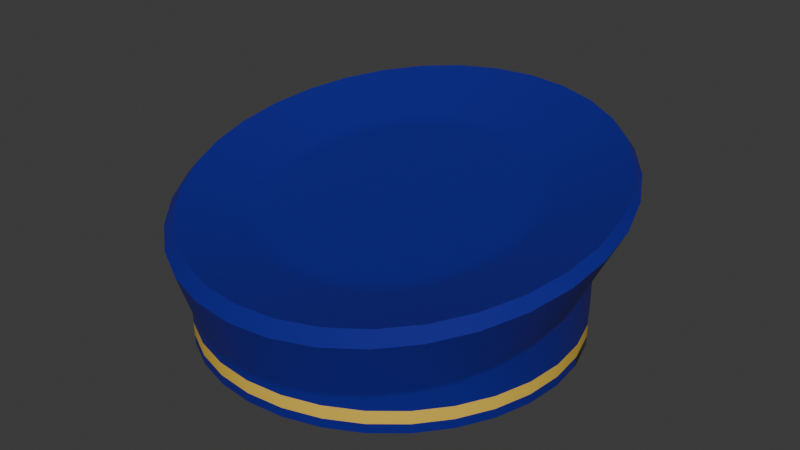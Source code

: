 # Source: police_hat.blend  (saved by Blender 4.5.91; exported with 4.5.12 LTS)
import bpy
from mathutils import Matrix  # noqa: F401  (used for matrix-valued properties, if any)

bpy.ops.wm.read_factory_settings(use_empty=True)
scene = bpy.context.scene
scene.name = 'Scene'

# ---- collections
col_collection = bpy.data.collections.new('Collection'); scene.collection.children.link(col_collection)

# ---- materials (node trees are filled in below, after node groups)
mat_material = bpy.data.materials.new('Material')
mat_material.alpha_threshold = 0.0
mat_material.roughness = 0.5
mat_material.line_color = (0.0, 0.0, 0.0, 1.0)
mat_material_001 = bpy.data.materials.new('Material.001')
mat_leather = bpy.data.materials.new('leather')

# ---- node groups
ng_smooth_by_angle = bpy.data.node_groups.new('Smooth by Angle', 'GeometryNodeTree')
_s = ng_smooth_by_angle.interface.new_socket(name='Mesh', in_out='OUTPUT', socket_type='NodeSocketGeometry')
_s = ng_smooth_by_angle.interface.new_socket(name='Mesh', in_out='INPUT', socket_type='NodeSocketGeometry')
_s = ng_smooth_by_angle.interface.new_socket(name='Angle', in_out='INPUT', socket_type='NodeSocketFloat')
_s.subtype = 'ANGLE'
_s.default_value = 0.5236
_s.min_value = 0.0
_s.max_value = 3.142
_s.description = 'Maximum face angle for smooth edges'
_s = ng_smooth_by_angle.interface.new_socket(name='Ignore Sharpness', in_out='INPUT', socket_type='NodeSocketBool')
_s.force_non_field = True
ng_smooth_by_angle.description = 'Set the sharpness of mesh edges based on the angle between the neighboring faces'
ng_smooth_by_angle.is_modifier = True
_N = ng_smooth_by_angle.nodes; _L = ng_smooth_by_angle.links
n0 = _N.new('GeometryNodeSetShadeSmooth'); n0.name = 'Set Shade Smooth'; n0.location = (120, -80)
n0.domain = 'EDGE'
n1 = _N.new('GeometryNodeSetShadeSmooth'); n1.name = 'Set Shade Smooth.001'; n1.location = (300, -80)
n2 = _N.new('NodeGroupOutput'); n2.name = 'Group Output'; n2.location = (480, -80)
n3 = _N.new('GeometryNodeInputMeshEdgeAngle'); n3.name = 'Edge Angle'; n3.location = (-440, -240)
n4 = _N.new('NodeGroupInput'); n4.name = 'Group Input'; n4.location = (-80, -80)
n5 = _N.new('GeometryNodeInputEdgeSmooth'); n5.name = 'Is Edge Smooth'; n5.location = (-260, -120)
n6 = _N.new('GeometryNodeInputShadeSmooth'); n6.name = 'Is Shade Smooth'; n6.location = (-440, -397)
n7 = _N.new('FunctionNodeCompare'); n7.name = 'Compare'; n7.location = (-260, -260)
n7.operation = 'LESS_EQUAL'
n7.inputs[6].default_value = (0.0, 0.0, 0.0, 0.0)
n7.inputs[7].default_value = (0.0, 0.0, 0.0, 0.0)
n8 = _N.new('FunctionNodeBooleanMath'); n8.name = 'Boolean Math.001'; n8.location = (-80, -260)
n9 = _N.new('NodeGroupInput'); n9.name = 'Group Input.001'; n9.location = (-440, -329)
n10 = _N.new('NodeGroupInput'); n10.name = 'Group Input.002'; n10.location = (-259, -189)
n11 = _N.new('FunctionNodeBooleanMath'); n11.name = 'Boolean Math'; n11.location = (-80, -149)
n11.operation = 'OR'
n12 = _N.new('FunctionNodeBooleanMath'); n12.name = 'Boolean Math.002'; n12.location = (-260, -380)
n12.operation = 'OR'
n13 = _N.new('NodeGroupInput'); n13.name = 'Group Input.003'; n13.location = (-440, -460)
_L.new(n3.outputs[0], n7.inputs[0])
_L.new(n1.outputs[0], n2.inputs[0])
_L.new(n9.outputs[1], n7.inputs[1])
_L.new(n7.outputs[0], n8.inputs[0])
_L.new(n4.outputs[0], n0.inputs[0])
_L.new(n0.outputs[0], n1.inputs[0])
_L.new(n8.outputs[0], n0.inputs[2])
_L.new(n10.outputs[2], n11.inputs[1])
_L.new(n5.outputs[0], n11.inputs[0])
_L.new(n11.outputs[0], n0.inputs[1])
_L.new(n13.outputs[2], n12.inputs[1])
_L.new(n6.outputs[0], n12.inputs[0])
_L.new(n12.outputs[0], n8.inputs[1])
n2.is_active_output = True

# ---- material node trees
mat_material.use_nodes = True; mat_material.node_tree.nodes.clear()
_N = mat_material.node_tree.nodes; _L = mat_material.node_tree.links
n0 = _N.new('ShaderNodeOutputMaterial'); n0.name = 'Material Output'; n0.location = (200, 100)
n1 = _N.new('ShaderNodeBsdfPrincipled'); n1.name = 'Principled BSDF'; n1.location = (-200, 100)
n1.inputs[0].default_value = (0.8001, 0.535, 0.06942, 1.0)
n1.inputs[3].default_value = 1.45
_L.new(n1.outputs[0], n0.inputs[0])
n0.is_active_output = True
mat_material_001.use_nodes = True; mat_material_001.node_tree.nodes.clear()
_N = mat_material_001.node_tree.nodes; _L = mat_material_001.node_tree.links
n0 = _N.new('ShaderNodeBsdfPrincipled'); n0.name = 'Principled BSDF'; n0.location = (-200, 100)
n0.inputs[0].default_value = (0.001438, 0.0, 0.2258, 1.0)
n0.inputs[2].default_value = 0.8586
n1 = _N.new('ShaderNodeOutputMaterial'); n1.name = 'Material Output'; n1.location = (200, 100)
_L.new(n0.outputs[0], n1.inputs[0])
n1.is_active_output = True
mat_leather.use_nodes = True; mat_leather.node_tree.nodes.clear()
_N = mat_leather.node_tree.nodes; _L = mat_leather.node_tree.links
n0 = _N.new('ShaderNodeBsdfPrincipled'); n0.name = 'Principled BSDF'; n0.location = (-200, 100)
n0.inputs[0].default_value = (0.0, 0.0, 0.0, 1.0)
n0.inputs[2].default_value = 0.1138
n1 = _N.new('ShaderNodeOutputMaterial'); n1.name = 'Material Output'; n1.location = (200, 100)
_L.new(n0.outputs[0], n1.inputs[0])
n1.is_active_output = True

# ---- world
world_world = bpy.data.worlds.new('World'); scene.world = world_world
world_world.use_nodes = True; world_world.node_tree.nodes.clear()
_N = world_world.node_tree.nodes; _L = world_world.node_tree.links
n0 = _N.new('ShaderNodeOutputWorld'); n0.name = 'World Output'; n0.location = (200, 100)
n1 = _N.new('ShaderNodeBackground'); n1.name = 'Background'; n1.location = (-200, 100)
n1.inputs[0].default_value = (0.05088, 0.05088, 0.05088, 1.0)
_L.new(n1.outputs[0], n0.inputs[0])
n0.is_active_output = True
world_world.color = (0.05088, 0.05088, 0.05088)
world_world.sun_shadow_jitter_overblur = 0.0

# ---- meshes
me_cylinder = bpy.data.meshes.new('Cylinder')
me_cylinder.from_pydata([(0.0, 1.0, -1.788e-07), (0.1951, 0.9808, -1.788e-07), (0.3827, 0.9239, -1.788e-07), (0.5556, 0.8315, -1.788e-07), (0.7071, 0.7071, -1.788e-07), (0.8315, 0.5556, -1.788e-07), (0.9239, 0.3827, -1.788e-07), (0.9808, 0.1951, -1.788e-07), (1.0, 0.0, -1.788e-07), (0.9808, -0.1951, -1.788e-07), (0.9239, -0.3827, -1.788e-07), (0.8315, -0.5556, -1.788e-07), (0.7071, -0.7071, -1.788e-07), (0.5556, -0.8315, -1.788e-07), (0.3827, -0.9239, -1.788e-07), (0.1951, -0.9808, -1.788e-07), (0.0, -1.0, -1.788e-07), (-0.1951, -0.9808, -1.788e-07), (-0.3827, -0.9239, -1.788e-07), (-0.5556, -0.8315, -1.788e-07), (-0.7071, -0.7071, -1.788e-07), (-0.8315, -0.5556, -1.788e-07), (-0.9239, -0.3827, -1.788e-07), (-0.9808, -0.1951, -1.788e-07), (-1.0, 0.0, -1.788e-07), (-0.9808, 0.1951, -1.788e-07), (-0.9239, 0.3827, -1.788e-07), (-0.8315, 0.5556, -1.788e-07), (-0.7071, 0.7071, -1.788e-07), (-0.5556, 0.8315, -1.788e-07), (-0.3827, 0.9239, -1.788e-07), (-0.1951, 0.9808, -1.788e-07), (0.0003582, 1.002, 0.1203), (0.1956, 0.9823, 0.1203), (0.3834, 0.9249, 0.1203), (0.5564, 0.8321, 0.1203), (0.708, 0.7072, 0.1203), (0.8324, 0.5552, 0.1203), (0.9249, 0.3819, 0.1203), (0.9818, 0.1938, 0.1203), (1.001, -0.001648, 0.1203), (0.9816, -0.1971, 0.1203), (0.9246, -0.3849, 0.1203), (0.832, -0.558, 0.1203), (0.7075, -0.7096, 0.1203), (0.5558, -0.8339, 0.1203), (0.3827, -0.9262, 0.1203), (0.1949, -0.9829, 0.1203), (-0.0003582, -1.002, 0.1203), (-0.1956, -0.9823, 0.1203), (-0.3834, -0.9249, 0.1203), (-0.5564, -0.8321, 0.1203), (-0.708, -0.7072, 0.1203), (-0.8324, -0.5552, 0.1203), (-0.9249, -0.3819, 0.1203), (-0.9818, -0.1938, 0.1203), (-1.001, 0.001648, 0.1203), (-0.9816, 0.1971, 0.1203), (-0.9246, 0.3849, 0.1203), (-0.832, 0.558, 0.1203), (-0.7075, 0.7096, 0.1203), (-0.5558, 0.8339, 0.1203), (-0.3827, 0.9262, 0.1203), (-0.1949, 0.9829, 0.1203), (0.1954, 0.9815, 0.04984), (0.383, 0.9244, 0.04984), (0.556, 0.8318, 0.04984), (0.7076, 0.7072, 0.04984), (0.832, 0.5554, 0.04984), (0.9244, 0.3823, 0.04984), (0.9813, 0.1945, 0.04984), (1.0, -0.000824, 0.04984), (0.9812, -0.1961, 0.04984), (0.9242, -0.3838, 0.04984), (0.8318, -0.5568, 0.04984), (0.7073, -0.7083, 0.04984), (0.5557, -0.8327, 0.04984), (0.3827, -0.925, 0.04984), (0.195, -0.9818, 0.04984), (-0.0001791, -1.001, 0.04984), (-0.1954, -0.9815, 0.04984), (-0.383, -0.9244, 0.04984), (-0.556, -0.8318, 0.04984), (-0.7076, -0.7072, 0.04984), (-0.832, -0.5554, 0.04984), (-0.9244, -0.3823, 0.04984), (-0.9813, -0.1945, 0.04984), (-1.0, 0.000824, 0.04984), (-0.9812, 0.1961, 0.04984), (-0.9242, 0.3838, 0.04984), (-0.8318, 0.5568, 0.04984), (-0.7073, 0.7083, 0.04984), (-0.5557, 0.8327, 0.04984), (-0.3827, 0.925, 0.04984), (-0.195, 0.9818, 0.04984), (0.0001791, 1.001, 0.04984), (-1.856e-05, 0.07879, 0.6379), (-0.1481, 0.8223, 0.7935), (-0.1289, 0.7257, 0.7622), (-0.1421, 0.7922, 0.7813), (-0.1351, 0.7569, 0.7699), (-0.2906, 0.7795, 0.7858), (-0.2528, 0.6883, 0.7555), (-0.2788, 0.7511, 0.774), (-0.265, 0.7177, 0.7629), (-0.422, 0.7097, 0.7731), (-0.367, 0.6275, 0.7443), (-0.4049, 0.6841, 0.7617), (-0.3847, 0.654, 0.7512), (-0.5373, 0.6158, 0.7556), (-0.4671, 0.5456, 0.729), (-0.5154, 0.5939, 0.7449), (-0.4897, 0.5682, 0.7352), (-0.632, 0.5011, 0.7341), (-0.5492, 0.4457, 0.7103), (-0.6061, 0.4838, 0.7242), (-0.5758, 0.4636, 0.7155), (-0.7025, 0.3702, 0.7094), (-0.6102, 0.3319, 0.6887), (-0.6736, 0.3582, 0.7005), (-0.6398, 0.3442, 0.6929), (-0.7461, 0.2279, 0.6824), (-0.6477, 0.2083, 0.6652), (-0.7153, 0.2218, 0.6746), (-0.6793, 0.2146, 0.6683), (-0.7611, 0.07983, 0.6543), (-0.6604, 0.07969, 0.6407), (-0.7295, 0.07979, 0.6475), (-0.6926, 0.07974, 0.6426), (-0.7467, -0.06843, 0.6259), (-0.6477, -0.0489, 0.616), (-0.7156, -0.06229, 0.6204), (-0.6793, -0.05514, 0.6167), (-0.7037, -0.2111, 0.5986), (-0.6101, -0.1726, 0.5922), (-0.6742, -0.199, 0.5941), (-0.64, -0.1849, 0.5918), (-0.6335, -0.3428, 0.5732), (-0.5491, -0.2867, 0.5702), (-0.6069, -0.3251, 0.5698), (-0.576, -0.3045, 0.5687), (-0.5389, -0.4583, 0.5508), (-0.467, -0.3867, 0.5508), (-0.5162, -0.4357, 0.5483), (-0.4899, -0.4095, 0.5483), (-0.4235, -0.5532, 0.5322), (-0.367, -0.4689, 0.5347), (-0.4056, -0.5266, 0.5305), (-0.3849, -0.4957, 0.5314), (-0.2918, -0.6239, 0.5183), (-0.2528, -0.5301, 0.5226), (-0.2794, -0.5942, 0.5172), (-0.2652, -0.5599, 0.5187), (-0.1488, -0.6675, 0.5094), (-0.1289, -0.5679, 0.5149), (-0.1425, -0.6359, 0.5087), (-0.1352, -0.5995, 0.5107), (-0.0001102, -0.6824, 0.506), (-9.797e-05, -0.5808, 0.5119), (-0.0001063, -0.6502, 0.5054), (-0.0001018, -0.613, 0.5076), (0.1486, -0.6679, 0.5082), (0.1288, -0.5683, 0.5138), (0.1423, -0.6363, 0.5075), (0.135, -0.5999, 0.5095), (0.2916, -0.6247, 0.5158), (0.2527, -0.5308, 0.5204), (0.2793, -0.595, 0.5148), (0.265, -0.5606, 0.5165), (0.4233, -0.5544, 0.5287), (0.3669, -0.4699, 0.5316), (0.4055, -0.5277, 0.5271), (0.3848, -0.4968, 0.5282), (0.5388, -0.4598, 0.5463), (0.467, -0.388, 0.5468), (0.5161, -0.4371, 0.544), (0.4898, -0.4108, 0.5442), (0.6334, -0.3445, 0.5679), (0.5491, -0.2881, 0.5656), (0.6068, -0.3267, 0.5647), (0.5759, -0.3061, 0.5638), (0.7036, -0.213, 0.5926), (0.6101, -0.1742, 0.5871), (0.6742, -0.2007, 0.5884), (0.6399, -0.1866, 0.5864), (0.7467, -0.07035, 0.6197), (0.6477, -0.05056, 0.6106), (0.7156, -0.06412, 0.6144), (0.6793, -0.05688, 0.611), (0.7611, 0.07789, 0.6479), (0.6604, 0.07801, 0.6351), (0.7295, 0.07793, 0.6414), (0.6926, 0.07797, 0.6368), (0.7462, 0.226, 0.6762), (0.6477, 0.2066, 0.6598), (0.7153, 0.22, 0.6686), (0.6793, 0.2128, 0.6626), (0.7026, 0.3684, 0.7035), (0.6102, 0.3303, 0.6836), (0.6737, 0.3565, 0.6948), (0.6398, 0.3425, 0.6876), (0.6321, 0.4996, 0.7288), (0.5492, 0.4443, 0.7056), (0.6062, 0.4823, 0.7191), (0.5758, 0.4621, 0.7107), (0.5374, 0.6145, 0.7511), (0.4671, 0.5444, 0.7251), (0.5155, 0.5926, 0.7406), (0.4897, 0.5669, 0.7311), (0.4221, 0.7087, 0.7695), (0.367, 0.6265, 0.7412), (0.4049, 0.6831, 0.7583), (0.3848, 0.653, 0.7479), (0.2907, 0.7788, 0.7834), (0.2528, 0.6876, 0.7534), (0.2789, 0.7504, 0.7717), (0.265, 0.717, 0.7607), (0.1482, 0.822, 0.7922), (0.1289, 0.7253, 0.7611), (0.1422, 0.7919, 0.7801), (0.1351, 0.7565, 0.7687), (2.901e-05, 0.7382, 0.7641), (3.612e-05, 0.8367, 0.7956), (3.131e-05, 0.77, 0.7718), (3.391e-05, 0.806, 0.7834), (6.437e-05, 1.0, 0.5318), (5.401e-05, 1.008, 0.5605), (5.903e-05, 1.001, 0.5412), (5.524e-05, 1.004, 0.5517), (0.1967, 0.9887, 0.556), (0.1956, 0.9807, 0.5273), (0.1961, 0.9847, 0.5472), (0.1957, 0.9817, 0.5367), (0.3858, 0.9313, 0.5444), (0.3836, 0.9235, 0.5156), (0.3847, 0.9274, 0.5355), (0.3839, 0.9246, 0.525), (0.5601, 0.8382, 0.526), (0.5568, 0.8309, 0.4972), (0.5584, 0.8345, 0.5171), (0.5572, 0.8319, 0.5066), (0.7129, 0.713, 0.5016), (0.7086, 0.7063, 0.4727), (0.7108, 0.7096, 0.4927), (0.7092, 0.7072, 0.4821), (0.8383, 0.5605, 0.4721), (0.8333, 0.5546, 0.4432), (0.8358, 0.5575, 0.4632), (0.8339, 0.5554, 0.4526), (0.9316, 0.3865, 0.4387), (0.9258, 0.3816, 0.4097), (0.9287, 0.384, 0.4297), (0.9266, 0.3822, 0.4191), (0.9891, 0.1977, 0.4026), (0.9828, 0.1939, 0.3735), (0.986, 0.1958, 0.3936), (0.9837, 0.1944, 0.383), (1.009, 0.001411, 0.3653), (1.002, -0.001302, 0.3361), (1.005, 6.383e-05, 0.3563), (1.003, -0.0009293, 0.3456), (0.9893, -0.1949, 0.3281), (0.9827, -0.1964, 0.2989), (0.986, -0.1957, 0.3191), (0.9836, -0.1962, 0.3084), (0.9319, -0.3837, 0.2925), (0.9257, -0.384, 0.2633), (0.9288, -0.3839, 0.2834), (0.9265, -0.384, 0.2727), (0.8388, -0.5577, 0.2598), (0.833, -0.5569, 0.2306), (0.8359, -0.5573, 0.2508), (0.8338, -0.557, 0.2401), (0.7133, -0.7102, 0.2314), (0.7083, -0.7085, 0.2022), (0.7109, -0.7093, 0.2223), (0.709, -0.7086, 0.2117), (0.5604, -0.8354, 0.2082), (0.5564, -0.8328, 0.1791), (0.5585, -0.834, 0.1992), (0.557, -0.8331, 0.1885), (0.386, -0.9284, 0.1913), (0.3831, -0.9252, 0.1622), (0.3846, -0.9267, 0.1823), (0.3836, -0.9255, 0.1716), (0.1967, -0.9855, 0.1812), (0.1952, -0.982, 0.1521), (0.196, -0.9836, 0.1722), (0.1954, -0.9823, 0.1616), (-0.0001399, -1.005, 0.1783), (-0.000214, -1.001, 0.1493), (-0.0001495, -1.003, 0.1693), (-0.0001766, -1.001, 0.1587), (-0.1969, -0.985, 0.1828), (-0.1956, -0.9814, 0.1538), (-0.1963, -0.9831, 0.1738), (-0.1958, -0.9818, 0.1632), (-0.3862, -0.9273, 0.1945), (-0.3835, -0.9241, 0.1654), (-0.3849, -0.9256, 0.1855), (-0.3839, -0.9244, 0.1748), (-0.5606, -0.8339, 0.2129), (-0.5567, -0.8312, 0.1838), (-0.5587, -0.8325, 0.2039), (-0.5572, -0.8315, 0.1932), (-0.7134, -0.7084, 0.2373), (-0.7085, -0.7065, 0.2082), (-0.711, -0.7074, 0.2283), (-0.7092, -0.7067, 0.2176), (-0.8389, -0.5555, 0.2668), (-0.8331, -0.5547, 0.2376), (-0.836, -0.5551, 0.2578), (-0.8339, -0.5548, 0.2471), (-0.932, -0.3813, 0.3003), (-0.9257, -0.3816, 0.2711), (-0.9289, -0.3814, 0.2912), (-0.9266, -0.3816, 0.2805), (-0.9893, -0.1924, 0.3364), (-0.9828, -0.1939, 0.3072), (-0.9861, -0.1931, 0.3273), (-0.9837, -0.1937, 0.3166), (-1.009, 0.003976, 0.3737), (-1.002, 0.0013, 0.3446), (-1.005, 0.002629, 0.3647), (-1.003, 0.00165, 0.354), (-0.989, 0.2002, 0.4109), (-0.9828, 0.1964, 0.3818), (-0.9859, 0.1983, 0.4019), (-0.9837, 0.1969, 0.3913), (-0.9315, 0.3888, 0.4465), (-0.9258, 0.384, 0.4175), (-0.9287, 0.3864, 0.4375), (-0.9266, 0.3846, 0.4269), (-0.8383, 0.5626, 0.4791), (-0.8332, 0.5567, 0.4502), (-0.8357, 0.5596, 0.4702), (-0.8339, 0.5575, 0.4596), (-0.7128, 0.7148, 0.5076), (-0.7085, 0.7081, 0.4787), (-0.7107, 0.7114, 0.4987), (-0.7091, 0.709, 0.4881), (-0.56, 0.8396, 0.5307), (-0.5567, 0.8323, 0.5018), (-0.5584, 0.8359, 0.5218), (-0.5571, 0.8333, 0.5112), (-0.3857, 0.9322, 0.5476), (-0.3834, 0.9245, 0.5188), (-0.3846, 0.9284, 0.5387), (-0.3837, 0.9255, 0.5282), (-0.1966, 0.9892, 0.5577), (-0.1954, 0.9812, 0.5289), (-0.196, 0.9852, 0.5488), (-0.1956, 0.9822, 0.5383), (-0.2264, 1.203, 0.919), (-0.2182, 1.174, 0.9565), (-0.4441, 1.137, 0.9069), (-0.4279, 1.111, 0.9451), (-0.6446, 1.03, 0.8865), (-0.6212, 1.008, 0.9261), (-0.8202, 0.8857, 0.8587), (-0.7904, 0.8687, 0.9001), (-0.964, 0.7099, 0.8246), (-0.9291, 0.6996, 0.8682), (-1.071, 0.5095, 0.7854), (-1.032, 0.5068, 0.8316), (-1.136, 0.2923, 0.7428), (-1.095, 0.2977, 0.7917), (-1.157, 0.06655, 0.6983), (-1.116, 0.08032, 0.7501), (-1.135, -0.159, 0.6537), (-1.094, -0.1369, 0.7084), (-1.068, -0.3757, 0.6107), (-1.03, -0.3457, 0.6681), (-0.9609, -0.5753, 0.571), (-0.9269, -0.5381, 0.6308), (-0.8168, -0.7502, 0.5361), (-0.788, -0.7067, 0.598), (-0.6416, -0.8937, 0.5072), (-0.619, -0.8451, 0.5708), (-0.4419, -1.0, 0.4855), (-0.4264, -0.9481, 0.5504), (-0.2253, -1.066, 0.4718), (-0.2174, -1.012, 0.5374), (-0.0001573, -1.089, 0.4665), (-0.0001525, -1.033, 0.5324), (0.225, -1.067, 0.4699), (0.2171, -1.012, 0.5356), (0.4416, -1.002, 0.4818), (0.4261, -0.9493, 0.5468), (0.6414, -0.8954, 0.5018), (0.6188, -0.8468, 0.5656), (0.8167, -0.7523, 0.5291), (0.7879, -0.7088, 0.5913), (0.9607, -0.5778, 0.5628), (0.9267, -0.5405, 0.623), (1.068, -0.3785, 0.6016), (1.03, -0.3483, 0.6594), (1.135, -0.1619, 0.644), (1.094, -0.1397, 0.6991), (1.157, 0.06357, 0.6884), (1.116, 0.07747, 0.7407), (1.136, 0.2894, 0.7331), (1.095, 0.2949, 0.7825), (1.071, 0.5068, 0.7763), (1.032, 0.5041, 0.8229), (0.964, 0.7074, 0.8163), (0.9291, 0.6972, 0.8604), (0.8202, 0.8835, 0.8517), (0.7904, 0.8666, 0.8934), (0.6447, 1.028, 0.881), (0.6212, 1.006, 0.9208), (0.4442, 1.136, 0.9031), (0.428, 1.109, 0.9415), (0.2265, 1.202, 0.9171), (0.2183, 1.173, 0.9546), (6.198e-05, 1.195, 0.9597), (6.503e-05, 1.225, 0.9224)], [], [(94, 63, 32, 95), (93, 62, 63, 94), (92, 61, 62, 93), (91, 60, 61, 92), (90, 59, 60, 91), (89, 58, 59, 90), (88, 57, 58, 89), (87, 56, 57, 88), (86, 55, 56, 87), (85, 54, 55, 86), (84, 53, 54, 85), (83, 52, 53, 84), (82, 51, 52, 83), (81, 50, 51, 82), (80, 49, 50, 81), (79, 48, 49, 80), (78, 47, 48, 79), (77, 46, 47, 78), (76, 45, 46, 77), (75, 44, 45, 76), (74, 43, 44, 75), (73, 42, 43, 74), (72, 41, 42, 73), (71, 40, 41, 72), (70, 39, 40, 71), (69, 38, 39, 70), (68, 37, 38, 69), (67, 36, 37, 68), (66, 35, 36, 67), (65, 34, 35, 66), (64, 33, 34, 65), (95, 32, 33, 64), (0, 95, 64, 1), (1, 64, 65, 2), (2, 65, 66, 3), (3, 66, 67, 4), (4, 67, 68, 5), (5, 68, 69, 6), (6, 69, 70, 7), (7, 70, 71, 8), (8, 71, 72, 9), (9, 72, 73, 10), (10, 73, 74, 11), (11, 74, 75, 12), (12, 75, 76, 13), (13, 76, 77, 14), (14, 77, 78, 15), (15, 78, 79, 16), (16, 79, 80, 17), (17, 80, 81, 18), (18, 81, 82, 19), (19, 82, 83, 20), (20, 83, 84, 21), (21, 84, 85, 22), (22, 85, 86, 23), (23, 86, 87, 24), (24, 87, 88, 25), (25, 88, 89, 26), (26, 89, 90, 27), (27, 90, 91, 28), (28, 91, 92, 29), (29, 92, 93, 30), (30, 93, 94, 31), (31, 94, 95, 0), (222, 97, 99, 224), (224, 99, 100, 223), (223, 100, 98, 221), (97, 101, 103, 99), (99, 103, 104, 100), (100, 104, 102, 98), (101, 105, 107, 103), (103, 107, 108, 104), (104, 108, 106, 102), (105, 109, 111, 107), (107, 111, 112, 108), (108, 112, 110, 106), (109, 113, 115, 111), (111, 115, 116, 112), (112, 116, 114, 110), (113, 117, 119, 115), (115, 119, 120, 116), (116, 120, 118, 114), (117, 121, 123, 119), (119, 123, 124, 120), (120, 124, 122, 118), (121, 125, 127, 123), (123, 127, 128, 124), (124, 128, 126, 122), (125, 129, 131, 127), (127, 131, 132, 128), (128, 132, 130, 126), (129, 133, 135, 131), (131, 135, 136, 132), (132, 136, 134, 130), (133, 137, 139, 135), (135, 139, 140, 136), (136, 140, 138, 134), (137, 141, 143, 139), (139, 143, 144, 140), (140, 144, 142, 138), (141, 145, 147, 143), (143, 147, 148, 144), (144, 148, 146, 142), (145, 149, 151, 147), (147, 151, 152, 148), (148, 152, 150, 146), (149, 153, 155, 151), (151, 155, 156, 152), (152, 156, 154, 150), (153, 157, 159, 155), (155, 159, 160, 156), (156, 160, 158, 154), (157, 161, 163, 159), (159, 163, 164, 160), (160, 164, 162, 158), (161, 165, 167, 163), (163, 167, 168, 164), (164, 168, 166, 162), (165, 169, 171, 167), (167, 171, 172, 168), (168, 172, 170, 166), (169, 173, 175, 171), (171, 175, 176, 172), (172, 176, 174, 170), (173, 177, 179, 175), (175, 179, 180, 176), (176, 180, 178, 174), (177, 181, 183, 179), (179, 183, 184, 180), (180, 184, 182, 178), (181, 185, 187, 183), (183, 187, 188, 184), (184, 188, 186, 182), (185, 189, 191, 187), (187, 191, 192, 188), (188, 192, 190, 186), (189, 193, 195, 191), (191, 195, 196, 192), (192, 196, 194, 190), (193, 197, 199, 195), (195, 199, 200, 196), (196, 200, 198, 194), (197, 201, 203, 199), (199, 203, 204, 200), (200, 204, 202, 198), (201, 205, 207, 203), (203, 207, 208, 204), (204, 208, 206, 202), (205, 209, 211, 207), (207, 211, 212, 208), (208, 212, 210, 206), (209, 213, 215, 211), (211, 215, 216, 212), (212, 216, 214, 210), (213, 217, 219, 215), (215, 219, 220, 216), (216, 220, 218, 214), (217, 222, 224, 219), (219, 224, 223, 220), (220, 223, 221, 218), (221, 98, 96), (98, 102, 96), (102, 106, 96), (106, 110, 96), (110, 114, 96), (114, 118, 96), (118, 122, 96), (122, 126, 96), (126, 130, 96), (130, 134, 96), (134, 138, 96), (138, 142, 96), (142, 146, 96), (146, 150, 96), (150, 154, 96), (154, 158, 96), (158, 162, 96), (162, 166, 96), (166, 170, 96), (170, 174, 96), (174, 178, 96), (178, 182, 96), (182, 186, 96), (186, 190, 96), (190, 194, 96), (194, 198, 96), (198, 202, 96), (202, 206, 96), (206, 210, 96), (210, 214, 96), (214, 218, 96), (218, 221, 96), (230, 225, 227, 232), (232, 227, 228, 231), (231, 228, 226, 229), (234, 230, 232, 236), (236, 232, 231, 235), (235, 231, 229, 233), (238, 234, 236, 240), (240, 236, 235, 239), (239, 235, 233, 237), (242, 238, 240, 244), (244, 240, 239, 243), (243, 239, 237, 241), (246, 242, 244, 248), (248, 244, 243, 247), (247, 243, 241, 245), (250, 246, 248, 252), (252, 248, 247, 251), (251, 247, 245, 249), (254, 250, 252, 256), (256, 252, 251, 255), (255, 251, 249, 253), (258, 254, 256, 260), (260, 256, 255, 259), (259, 255, 253, 257), (262, 258, 260, 264), (264, 260, 259, 263), (263, 259, 257, 261), (266, 262, 264, 268), (268, 264, 263, 267), (267, 263, 261, 265), (270, 266, 268, 272), (272, 268, 267, 271), (271, 267, 265, 269), (274, 270, 272, 276), (276, 272, 271, 275), (275, 271, 269, 273), (278, 274, 276, 280), (280, 276, 275, 279), (279, 275, 273, 277), (282, 278, 280, 284), (284, 280, 279, 283), (283, 279, 277, 281), (286, 282, 284, 288), (288, 284, 283, 287), (287, 283, 281, 285), (290, 286, 288, 292), (292, 288, 287, 291), (291, 287, 285, 289), (294, 290, 292, 296), (296, 292, 291, 295), (295, 291, 289, 293), (298, 294, 296, 300), (300, 296, 295, 299), (299, 295, 293, 297), (302, 298, 300, 304), (304, 300, 299, 303), (303, 299, 297, 301), (306, 302, 304, 308), (308, 304, 303, 307), (307, 303, 301, 305), (310, 306, 308, 312), (312, 308, 307, 311), (311, 307, 305, 309), (314, 310, 312, 316), (316, 312, 311, 315), (315, 311, 309, 313), (318, 314, 316, 320), (320, 316, 315, 319), (319, 315, 313, 317), (322, 318, 320, 324), (324, 320, 319, 323), (323, 319, 317, 321), (326, 322, 324, 328), (328, 324, 323, 327), (327, 323, 321, 325), (330, 326, 328, 332), (332, 328, 327, 331), (331, 327, 325, 329), (334, 330, 332, 336), (336, 332, 331, 335), (335, 331, 329, 333), (338, 334, 336, 340), (340, 336, 335, 339), (339, 335, 333, 337), (342, 338, 340, 344), (344, 340, 339, 343), (343, 339, 337, 341), (346, 342, 344, 348), (348, 344, 343, 347), (347, 343, 341, 345), (350, 346, 348, 352), (352, 348, 347, 351), (351, 347, 345, 349), (225, 350, 352, 227), (227, 352, 351, 228), (228, 351, 349, 226), (63, 350, 225, 32), (32, 225, 230, 33), (33, 230, 234, 34), (34, 234, 238, 35), (35, 238, 242, 36), (36, 242, 246, 37), (37, 246, 250, 38), (38, 250, 254, 39), (39, 254, 258, 40), (40, 258, 262, 41), (41, 262, 266, 42), (42, 266, 270, 43), (43, 270, 274, 44), (44, 274, 278, 45), (45, 278, 282, 46), (46, 282, 286, 47), (47, 286, 290, 48), (48, 290, 294, 49), (49, 294, 298, 50), (50, 298, 302, 51), (51, 302, 306, 52), (52, 306, 310, 53), (53, 310, 314, 54), (54, 314, 318, 55), (55, 318, 322, 56), (56, 322, 326, 57), (57, 326, 330, 58), (58, 330, 334, 59), (59, 334, 338, 60), (60, 338, 342, 61), (61, 342, 346, 62), (62, 346, 350, 63), (416, 353, 354, 415), (353, 355, 356, 354), (355, 357, 358, 356), (357, 359, 360, 358), (359, 361, 362, 360), (361, 363, 364, 362), (363, 365, 366, 364), (365, 367, 368, 366), (367, 369, 370, 368), (369, 371, 372, 370), (371, 373, 374, 372), (373, 375, 376, 374), (375, 377, 378, 376), (377, 379, 380, 378), (379, 381, 382, 380), (381, 383, 384, 382), (383, 385, 386, 384), (385, 387, 388, 386), (387, 389, 390, 388), (389, 391, 392, 390), (391, 393, 394, 392), (393, 395, 396, 394), (395, 397, 398, 396), (397, 399, 400, 398), (399, 401, 402, 400), (401, 403, 404, 402), (403, 405, 406, 404), (405, 407, 408, 406), (407, 409, 410, 408), (409, 411, 412, 410), (411, 413, 414, 412), (413, 416, 415, 414), (226, 349, 353, 416), (354, 356, 101, 97), (415, 354, 97, 222), (349, 345, 355, 353), (356, 358, 105, 101), (345, 341, 357, 355), (358, 360, 109, 105), (341, 337, 359, 357), (360, 362, 113, 109), (337, 333, 361, 359), (362, 364, 117, 113), (333, 329, 363, 361), (364, 366, 121, 117), (329, 325, 365, 363), (366, 368, 125, 121), (325, 321, 367, 365), (368, 370, 129, 125), (321, 317, 369, 367), (370, 372, 133, 129), (317, 313, 371, 369), (372, 374, 137, 133), (313, 309, 373, 371), (374, 376, 141, 137), (309, 305, 375, 373), (376, 378, 145, 141), (305, 301, 377, 375), (378, 380, 149, 145), (301, 297, 379, 377), (380, 382, 153, 149), (297, 293, 381, 379), (382, 384, 157, 153), (293, 289, 383, 381), (384, 386, 161, 157), (289, 285, 385, 383), (386, 388, 165, 161), (285, 281, 387, 385), (388, 390, 169, 165), (281, 277, 389, 387), (390, 392, 173, 169), (277, 273, 391, 389), (392, 394, 177, 173), (273, 269, 393, 391), (394, 396, 181, 177), (269, 265, 395, 393), (396, 398, 185, 181), (265, 261, 397, 395), (398, 400, 189, 185), (261, 257, 399, 397), (400, 402, 193, 189), (257, 253, 401, 399), (402, 404, 197, 193), (253, 249, 403, 401), (404, 406, 201, 197), (249, 245, 405, 403), (406, 408, 205, 201), (245, 241, 407, 405), (408, 410, 209, 205), (241, 237, 409, 407), (410, 412, 213, 209), (237, 233, 411, 409), (412, 414, 217, 213), (233, 229, 413, 411), (414, 415, 222, 217), (229, 226, 416, 413)])
me_cylinder.polygons.foreach_set('use_smooth', [True] * 416)
me_cylinder.polygons.foreach_set('material_index', [0, 0, 0, 0, 0, 0, 0, 0, 0, 0, 0, 0, 0, 0, 0, 0, 0, 0, 0, 0, 0, 0, 0, 0, 0, 0, 0, 0, 0, 0, 0, 0, 2, 2, 2, 2, 2, 2, 2, 1, 1, 1, 1, 1, 1, 1, 1, 1, 1, 1, 1, 1, 1, 1, 1, 1, 1, 2, 2, 2, 2, 2, 2, 2, 1, 1, 1, 1, 1, 1, 1, 1, 1, 1, 1, 1, 1, 1, 1, 1, 1, 1, 1, 1, 1, 1, 1, 1, 1, 1, 1, 1, 1, 1, 1, 1, 1, 1, 1, 1, 1, 1, 1, 1, 1, 1, 1, 1, 1, 1, 1, 1, 1, 1, 1, 1, 1, 1, 1, 1, 1, 1, 1, 1, 1, 1, 1, 1, 1, 1, 1, 1, 1, 1, 1, 1, 1, 1, 1, 1, 1, 1, 1, 1, 1, 1, 1, 1, 1, 1, 1, 1, 1, 1, 1, 1, 1, 1, 1, 1, 1, 1, 1, 1, 1, 1, 1, 1, 1, 1, 1, 1, 1, 1, 1, 1, 1, 1, 1, 1, 1, 1, 1, 1, 1, 1, 1, 1, 1, 1, 1, 1, 1, 1, 1, 1, 1, 1, 1, 1, 1, 1, 1, 1, 1, 1, 1, 1, 1, 1, 1, 1, 1, 1, 1, 1, 1, 1, 1, 1, 1, 1, 1, 1, 1, 1, 1, 1, 1, 1, 1, 1, 1, 1, 1, 1, 1, 1, 1, 1, 1, 1, 1, 1, 1, 1, 1, 1, 1, 1, 1, 1, 1, 1, 1, 1, 1, 1, 1, 1, 1, 1, 1, 1, 1, 1, 1, 1, 1, 1, 1, 1, 1, 1, 1, 1, 1, 1, 1, 1, 1, 1, 1, 1, 1, 1, 1, 1, 1, 1, 1, 1, 1, 1, 1, 1, 1, 1, 1, 1, 1, 1, 1, 1, 1, 1, 1, 1, 1, 1, 1, 1, 1, 1, 1, 1, 1, 1, 1, 1, 1, 1, 1, 1, 1, 1, 1, 1, 1, 1, 1, 1, 1, 1, 1, 1, 1, 1, 1, 1, 1, 1, 1, 1, 1, 1, 1, 1, 1, 1, 1, 1, 1, 1, 1, 1, 1, 1, 1, 1, 1, 1, 1, 1, 1, 1, 1, 1, 1, 1, 1, 1, 1, 1, 1, 1, 1, 1, 1, 1, 1, 1, 1, 1, 1, 1, 1, 1, 1, 1, 1, 1, 1, 1, 1, 1, 1, 1, 1, 1, 1, 1, 1, 1, 1, 1, 1, 1, 1, 1, 1, 1, 1, 1, 1, 1])
_uv = me_cylinder.uv_layers.new(name='UVMap')
_uv.uv.foreach_set('vector', [0.03125, 0.5819, 0.03125, 0.6639, 0.0, 0.6639, 0.0, 0.5819, 0.0625, 0.5819, 0.0625, 0.6639, 0.03125, 0.6639, 0.03125, 0.5819, 0.09375, 0.5819, 0.09375, 0.6639, 0.0625, 0.6639, 0.0625, 0.5819, 0.125, 0.5819, 0.125, 0.6639, 0.09375, 0.6639, 0.09375, 0.5819, 0.1562, 0.5819, 0.1562, 0.6639, 0.125, 0.6639, 0.125, 0.5819, 0.1875, 0.5819, 0.1875, 0.6639, 0.1562, 0.6639, 0.1562, 0.5819, 0.2188, 0.5819, 0.2188, 0.6639, 0.1875, 0.6639, 0.1875, 0.5819, 0.25, 0.5819, 0.25, 0.6639, 0.2188, 0.6639, 0.2188, 0.5819, 0.2812, 0.5819, 0.2812, 0.6639, 0.25, 0.6639, 0.25, 0.5819, 0.3125, 0.5819, 0.3125, 0.6639, 0.2812, 0.6639, 0.2812, 0.5819, 0.3438, 0.5819, 0.3438, 0.6639, 0.3125, 0.6639, 0.3125, 0.5819, 0.375, 0.5819, 0.375, 0.6639, 0.3438, 0.6639, 0.3438, 0.5819, 0.4062, 0.5819, 0.4062, 0.6639, 0.375, 0.6639, 0.375, 0.5819, 0.4375, 0.5819, 0.4375, 0.6639, 0.4062, 0.6639, 0.4062, 0.5819, 0.4688, 0.5819, 0.4688, 0.6639, 0.4375, 0.6639, 0.4375, 0.5819, 0.5, 0.5819, 0.5, 0.6639, 0.4688, 0.6639, 0.4688, 0.5819, 0.5312, 0.5819, 0.5312, 0.6639, 0.5, 0.6639, 0.5, 0.5819, 0.5625, 0.5819, 0.5625, 0.6639, 0.5312, 0.6639, 0.5312, 0.5819, 0.5938, 0.5819, 0.5938, 0.6639, 0.5625, 0.6639, 0.5625, 0.5819, 0.625, 0.5819, 0.625, 0.6639, 0.5938, 0.6639, 0.5938, 0.5819, 0.6562, 0.5819, 0.6562, 0.6639, 0.625, 0.6639, 0.625, 0.5819, 0.6875, 0.5819, 0.6875, 0.6639, 0.6562, 0.6639, 0.6562, 0.5819, 0.7188, 0.5819, 0.7188, 0.6639, 0.6875, 0.6639, 0.6875, 0.5819, 0.75, 0.5819, 0.75, 0.6639, 0.7188, 0.6639, 0.7188, 0.5819, 0.7812, 0.5819, 0.7812, 0.6639, 0.75, 0.6639, 0.75, 0.5819, 0.8125, 0.5819, 0.8125, 0.6639, 0.7812, 0.6639, 0.7812, 0.5819, 0.8438, 0.5819, 0.8438, 0.6639, 0.8125, 0.6639, 0.8125, 0.5819, 0.875, 0.5819, 0.875, 0.6639, 0.8438, 0.6639, 0.8438, 0.5819, 0.9062, 0.5819, 0.9062, 0.6639, 0.875, 0.6639, 0.875, 0.5819, 0.9375, 0.5819, 0.9375, 0.6639, 0.9062, 0.6639, 0.9062, 0.5819, 0.9688, 0.5819, 0.9688, 0.6639, 0.9375, 0.6639, 0.9375, 0.5819, 1.0, 0.5819, 1.0, 0.6639, 0.9688, 0.6639, 0.9688, 0.5819, 1.0, 0.5, 1.0, 0.5819, 0.9688, 0.5819, 0.9688, 0.5, 0.9688, 0.5, 0.9688, 0.5819, 0.9375, 0.5819, 0.9375, 0.5, 0.9375, 0.5, 0.9375, 0.5819, 0.9062, 0.5819, 0.9062, 0.5, 0.9062, 0.5, 0.9062, 0.5819, 0.875, 0.5819, 0.875, 0.5, 0.875, 0.5, 0.875, 0.5819, 0.8438, 0.5819, 0.8438, 0.5, 0.8438, 0.5, 0.8438, 0.5819, 0.8125, 0.5819, 0.8125, 0.5, 0.8125, 0.5, 0.8125, 0.5819, 0.7812, 0.5819, 0.7812, 0.5, 0.7812, 0.5, 0.7812, 0.5819, 0.75, 0.5819, 0.75, 0.5, 0.75, 0.5, 0.75, 0.5819, 0.7188, 0.5819, 0.7188, 0.5, 0.7188, 0.5, 0.7188, 0.5819, 0.6875, 0.5819, 0.6875, 0.5, 0.6875, 0.5, 0.6875, 0.5819, 0.6562, 0.5819, 0.6562, 0.5, 0.6562, 0.5, 0.6562, 0.5819, 0.625, 0.5819, 0.625, 0.5, 0.625, 0.5, 0.625, 0.5819, 0.5938, 0.5819, 0.5938, 0.5, 0.5938, 0.5, 0.5938, 0.5819, 0.5625, 0.5819, 0.5625, 0.5, 0.5625, 0.5, 0.5625, 0.5819, 0.5312, 0.5819, 0.5312, 0.5, 0.5312, 0.5, 0.5312, 0.5819, 0.5, 0.5819, 0.5, 0.5, 0.5, 0.5, 0.5, 0.5819, 0.4688, 0.5819, 0.4688, 0.5, 0.4688, 0.5, 0.4688, 0.5819, 0.4375, 0.5819, 0.4375, 0.5, 0.4375, 0.5, 0.4375, 0.5819, 0.4062, 0.5819, 0.4062, 0.5, 0.4062, 0.5, 0.4062, 0.5819, 0.375, 0.5819, 0.375, 0.5, 0.375, 0.5, 0.375, 0.5819, 0.3438, 0.5819, 0.3438, 0.5, 0.3438, 0.5, 0.3438, 0.5819, 0.3125, 0.5819, 0.3125, 0.5, 0.3125, 0.5, 0.3125, 0.5819, 0.2812, 0.5819, 0.2812, 0.5, 0.2812, 0.5, 0.2812, 0.5819, 0.25, 0.5819, 0.25, 0.5, 0.25, 0.5, 0.25, 0.5819, 0.2188, 0.5819, 0.2188, 0.5, 0.2188, 0.5, 0.2188, 0.5819, 0.1875, 0.5819, 0.1875, 0.5, 0.1875, 0.5, 0.1875, 0.5819, 0.1562, 0.5819, 0.1562, 0.5, 0.1562, 0.5, 0.1562, 0.5819, 0.125, 0.5819, 0.125, 0.5, 0.125, 0.5, 0.125, 0.5819, 0.09375, 0.5819, 0.09375, 0.5, 0.09375, 0.5, 0.09375, 0.5819, 0.0625, 0.5819, 0.0625, 0.5, 0.0625, 0.5, 0.0625, 0.5819, 0.03125, 0.5819, 0.03125, 0.5, 0.03125, 0.5, 0.03125, 0.5819, 0.0, 0.5819, 0.0, 0.5, 0.0, 0.8204, 0.03125, 0.8204, 0.03124, 0.8204, 9.158e-06, 0.8204, 9.158e-06, 0.8204, 0.03124, 0.8204, 0.03083, 0.8204, 1.463e-06, 0.8204, 1.463e-06, 0.8204, 0.03083, 0.8204, 0.03013, 0.8204, 0.0, 0.8204, 0.03125, 0.8204, 0.0625, 0.8202, 0.06248, 0.8202, 0.03124, 0.8204, 0.03124, 0.8204, 0.06248, 0.8202, 0.06206, 0.8202, 0.03083, 0.8204, 0.03083, 0.8204, 0.06206, 0.8202, 0.06138, 0.8202, 0.03013, 0.8204, 0.0625, 0.8202, 0.09375, 0.8199, 0.09372, 0.8199, 0.06248, 0.8202, 0.06248, 0.8202, 0.09372, 0.8199, 0.0933, 0.8199, 0.06206, 0.8202, 0.06206, 0.8202, 0.0933, 0.8199, 0.09263, 0.8199, 0.06138, 0.8202, 0.09375, 0.8199, 0.125, 0.8194, 0.125, 0.8194, 0.09372, 0.8199, 0.09372, 0.8199, 0.125, 0.8194, 0.1245, 0.8194, 0.0933, 0.8199, 0.0933, 0.8199, 0.1245, 0.8194, 0.1239, 0.8194, 0.09263, 0.8199, 0.125, 0.8194, 0.1562, 0.8187, 0.1562, 0.8187, 0.125, 0.8194, 0.125, 0.8194, 0.1562, 0.8187, 0.1558, 0.8188, 0.1245, 0.8194, 0.1245, 0.8194, 0.1558, 0.8188, 0.1551, 0.8188, 0.1239, 0.8194, 0.1562, 0.8187, 0.1875, 0.8178, 0.1874, 0.8178, 0.1562, 0.8187, 0.1562, 0.8187, 0.1874, 0.8178, 0.187, 0.8179, 0.1558, 0.8188, 0.1558, 0.8188, 0.187, 0.8179, 0.1864, 0.8179, 0.1551, 0.8188, 0.1875, 0.8178, 0.2188, 0.8166, 0.2187, 0.8166, 0.1874, 0.8178, 0.1874, 0.8178, 0.2187, 0.8166, 0.2183, 0.8167, 0.187, 0.8179, 0.187, 0.8179, 0.2183, 0.8167, 0.2176, 0.8167, 0.1864, 0.8179, 0.2188, 0.8166, 0.25, 0.815, 0.2499, 0.815, 0.2187, 0.8166, 0.2187, 0.8166, 0.2499, 0.815, 0.2495, 0.8151, 0.2183, 0.8167, 0.2183, 0.8167, 0.2495, 0.8151, 0.2489, 0.8151, 0.2176, 0.8167, 0.25, 0.815, 0.2812, 0.8129, 0.2812, 0.8129, 0.2499, 0.815, 0.2499, 0.815, 0.2812, 0.8129, 0.2808, 0.8129, 0.2495, 0.8151, 0.2495, 0.8151, 0.2808, 0.8129, 0.2801, 0.813, 0.2489, 0.8151, 0.2812, 0.8129, 0.3125, 0.81, 0.3124, 0.81, 0.2812, 0.8129, 0.2812, 0.8129, 0.3124, 0.81, 0.312, 0.8101, 0.2808, 0.8129, 0.2808, 0.8129, 0.312, 0.8101, 0.3114, 0.8101, 0.2801, 0.813, 0.3125, 0.81, 0.3437, 0.8061, 0.3437, 0.8061, 0.3124, 0.81, 0.3124, 0.81, 0.3437, 0.8061, 0.3433, 0.8062, 0.312, 0.8101, 0.312, 0.8101, 0.3433, 0.8062, 0.3426, 0.8063, 0.3114, 0.8101, 0.3437, 0.8061, 0.375, 0.801, 0.375, 0.801, 0.3437, 0.8061, 0.3437, 0.8061, 0.375, 0.801, 0.3745, 0.8011, 0.3433, 0.8062, 0.3433, 0.8062, 0.3745, 0.8011, 0.3739, 0.8012, 0.3426, 0.8063, 0.375, 0.801, 0.4062, 0.7944, 0.4062, 0.7944, 0.375, 0.801, 0.375, 0.801, 0.4062, 0.7944, 0.4058, 0.7945, 0.3745, 0.8011, 0.3745, 0.8011, 0.4058, 0.7945, 0.4051, 0.7946, 0.3739, 0.8012, 0.4062, 0.7944, 0.4375, 0.7868, 0.4375, 0.7868, 0.4062, 0.7944, 0.4062, 0.7944, 0.4375, 0.7868, 0.4371, 0.7869, 0.4058, 0.7945, 0.4058, 0.7945, 0.4371, 0.7869, 0.4364, 0.787, 0.4051, 0.7946, 0.4375, 0.7868, 0.4688, 0.7799, 0.4687, 0.7799, 0.4375, 0.7868, 0.4375, 0.7868, 0.4687, 0.7799, 0.4683, 0.78, 0.4371, 0.7869, 0.4371, 0.7869, 0.4683, 0.78, 0.4676, 0.7801, 0.4364, 0.787, 0.4688, 0.7799, 0.5, 0.7765, 0.5, 0.7765, 0.4687, 0.7799, 0.4687, 0.7799, 0.5, 0.7765, 0.4996, 0.7766, 0.4683, 0.78, 0.4683, 0.78, 0.4996, 0.7766, 0.4989, 0.7766, 0.4676, 0.7801, 0.5, 0.7765, 0.5313, 0.7787, 0.5313, 0.7787, 0.5, 0.7765, 0.5, 0.7765, 0.5313, 0.7787, 0.5308, 0.7787, 0.4996, 0.7766, 0.4996, 0.7766, 0.5308, 0.7787, 0.5301, 0.7786, 0.4989, 0.7766, 0.5313, 0.7787, 0.5625, 0.7851, 0.5625, 0.7851, 0.5313, 0.7787, 0.5313, 0.7787, 0.5625, 0.7851, 0.5621, 0.785, 0.5308, 0.7787, 0.5308, 0.7787, 0.5621, 0.785, 0.5614, 0.7848, 0.5301, 0.7786, 0.5625, 0.7851, 0.5937, 0.7927, 0.5938, 0.7927, 0.5625, 0.7851, 0.5625, 0.7851, 0.5938, 0.7927, 0.5934, 0.7926, 0.5621, 0.785, 0.5621, 0.785, 0.5934, 0.7926, 0.5926, 0.7924, 0.5614, 0.7848, 0.5937, 0.7927, 0.625, 0.7996, 0.625, 0.7996, 0.5938, 0.7927, 0.5938, 0.7927, 0.625, 0.7996, 0.6246, 0.7995, 0.5934, 0.7926, 0.5934, 0.7926, 0.6246, 0.7995, 0.6239, 0.7994, 0.5926, 0.7924, 0.625, 0.7996, 0.6563, 0.8051, 0.6563, 0.8051, 0.625, 0.7996, 0.625, 0.7996, 0.6563, 0.8051, 0.6559, 0.805, 0.6246, 0.7995, 0.6246, 0.7995, 0.6559, 0.805, 0.6551, 0.8049, 0.6239, 0.7994, 0.6563, 0.8051, 0.6875, 0.8092, 0.6876, 0.8092, 0.6563, 0.8051, 0.6563, 0.8051, 0.6876, 0.8092, 0.6872, 0.8092, 0.6559, 0.805, 0.6559, 0.805, 0.6872, 0.8092, 0.6864, 0.8091, 0.6551, 0.8049, 0.6875, 0.8092, 0.7188, 0.8123, 0.7188, 0.8123, 0.6876, 0.8092, 0.6876, 0.8092, 0.7188, 0.8123, 0.7184, 0.8123, 0.6872, 0.8092, 0.6872, 0.8092, 0.7184, 0.8123, 0.7176, 0.8122, 0.6864, 0.8091, 0.7188, 0.8123, 0.75, 0.8146, 0.7501, 0.8146, 0.7188, 0.8123, 0.7188, 0.8123, 0.7501, 0.8146, 0.7497, 0.8146, 0.7184, 0.8123, 0.7184, 0.8123, 0.7497, 0.8146, 0.7489, 0.8145, 0.7176, 0.8122, 0.75, 0.8146, 0.7812, 0.8163, 0.7813, 0.8163, 0.7501, 0.8146, 0.7501, 0.8146, 0.7813, 0.8163, 0.7809, 0.8163, 0.7497, 0.8146, 0.7497, 0.8146, 0.7809, 0.8163, 0.7801, 0.8163, 0.7489, 0.8145, 0.7812, 0.8163, 0.8125, 0.8176, 0.8126, 0.8176, 0.7813, 0.8163, 0.7813, 0.8163, 0.8126, 0.8176, 0.8122, 0.8176, 0.7809, 0.8163, 0.7809, 0.8163, 0.8122, 0.8176, 0.8114, 0.8176, 0.7801, 0.8163, 0.8125, 0.8176, 0.8438, 0.8186, 0.8438, 0.8186, 0.8126, 0.8176, 0.8126, 0.8176, 0.8438, 0.8186, 0.8434, 0.8186, 0.8122, 0.8176, 0.8122, 0.8176, 0.8434, 0.8186, 0.8426, 0.8185, 0.8114, 0.8176, 0.8438, 0.8186, 0.875, 0.8193, 0.875, 0.8193, 0.8438, 0.8186, 0.8438, 0.8186, 0.875, 0.8193, 0.8746, 0.8193, 0.8434, 0.8186, 0.8434, 0.8186, 0.8746, 0.8193, 0.8739, 0.8193, 0.8426, 0.8185, 0.875, 0.8193, 0.9062, 0.8198, 0.9063, 0.8198, 0.875, 0.8193, 0.875, 0.8193, 0.9063, 0.8198, 0.9059, 0.8198, 0.8746, 0.8193, 0.8746, 0.8193, 0.9059, 0.8198, 0.9051, 0.8198, 0.8739, 0.8193, 0.9062, 0.8198, 0.9375, 0.8201, 0.9375, 0.8201, 0.9063, 0.8198, 0.9063, 0.8198, 0.9375, 0.8201, 0.9371, 0.8201, 0.9059, 0.8198, 0.9059, 0.8198, 0.9371, 0.8201, 0.9364, 0.8201, 0.9051, 0.8198, 0.9375, 0.8201, 0.9687, 0.8203, 0.9688, 0.8203, 0.9375, 0.8201, 0.9375, 0.8201, 0.9688, 0.8203, 0.9684, 0.8203, 0.9371, 0.8201, 0.9371, 0.8201, 0.9684, 0.8203, 0.9676, 0.8203, 0.9364, 0.8201, 0.9687, 0.8203, 1.0, 0.8204, 1.0, 0.8204, 0.9688, 0.8203, 0.9688, 0.8203, 1.0, 0.8204, 0.9992, 0.8204, 0.9684, 0.8203, 0.9684, 0.8203, 0.9992, 0.8204, 0.9978, 0.8204, 0.9676, 0.8203, 0.0, 0.8204, 0.03013, 0.8204, 0.0, 0.8204, 0.03013, 0.8204, 0.06138, 0.8202, 0.03125, 0.8204, 0.06138, 0.8202, 0.09263, 0.8199, 0.0625, 0.8202, 0.09263, 0.8199, 0.1239, 0.8194, 0.09375, 0.8199, 0.1239, 0.8194, 0.1551, 0.8188, 0.125, 0.8194, 0.1551, 0.8188, 0.1864, 0.8179, 0.1562, 0.8187, 0.1864, 0.8179, 0.2176, 0.8167, 0.1875, 0.8178, 0.2176, 0.8167, 0.2489, 0.8151, 0.2188, 0.8166, 0.2489, 0.8151, 0.2801, 0.813, 0.25, 0.815, 0.2801, 0.813, 0.3114, 0.8101, 0.2812, 0.8129, 0.3114, 0.8101, 0.3426, 0.8063, 0.3125, 0.81, 0.3426, 0.8063, 0.3739, 0.8012, 0.3438, 0.8061, 0.3739, 0.8012, 0.4051, 0.7946, 0.375, 0.801, 0.4051, 0.7946, 0.4364, 0.787, 0.4062, 0.7944, 0.4364, 0.787, 0.4676, 0.7801, 0.4375, 0.7868, 0.4676, 0.7801, 0.4989, 0.7766, 0.4688, 0.7799, 0.4989, 0.7766, 0.5301, 0.7786, 0.5, 0.7765, 0.5301, 0.7786, 0.5614, 0.7848, 0.5312, 0.7787, 0.5614, 0.7848, 0.5926, 0.7924, 0.5625, 0.7851, 0.5926, 0.7924, 0.6239, 0.7994, 0.5938, 0.7927, 0.6239, 0.7994, 0.6551, 0.8049, 0.625, 0.7996, 0.6551, 0.8049, 0.6864, 0.8091, 0.6563, 0.8051, 0.6864, 0.8091, 0.7176, 0.8122, 0.6875, 0.8092, 0.7176, 0.8122, 0.7489, 0.8145, 0.7188, 0.8123, 0.7489, 0.8145, 0.7801, 0.8163, 0.75, 0.8146, 0.7801, 0.8163, 0.8114, 0.8176, 0.7812, 0.8163, 0.8114, 0.8176, 0.8426, 0.8185, 0.8125, 0.8176, 0.8426, 0.8185, 0.8739, 0.8193, 0.8437, 0.8186, 0.8739, 0.8193, 0.9051, 0.8198, 0.875, 0.8193, 0.9051, 0.8198, 0.9364, 0.8201, 0.9062, 0.8198, 0.9364, 0.8201, 0.9676, 0.8203, 0.9375, 0.8201, 0.9676, 0.8203, 0.9978, 0.8204, 0.9687, 0.8203, 0.9687, 0.8148, 1.0, 0.8149, 1.0, 0.8183, 0.9688, 0.8182, 0.9688, 0.8182, 1.0, 0.8183, 1.0, 0.8204, 0.9688, 0.8203, 0.9688, 0.8203, 1.0, 0.8204, 1.0, 0.8204, 0.9687, 0.8203, 0.9375, 0.8144, 0.9687, 0.8148, 0.9688, 0.8182, 0.9375, 0.818, 0.9375, 0.818, 0.9688, 0.8182, 0.9688, 0.8203, 0.9375, 0.8201, 0.9375, 0.8201, 0.9688, 0.8203, 0.9687, 0.8203, 0.9375, 0.8201, 0.9062, 0.8138, 0.9375, 0.8144, 0.9375, 0.818, 0.9063, 0.8175, 0.9063, 0.8175, 0.9375, 0.818, 0.9375, 0.8201, 0.9063, 0.8198, 0.9063, 0.8198, 0.9375, 0.8201, 0.9375, 0.8201, 0.9062, 0.8198, 0.875, 0.8129, 0.9062, 0.8138, 0.9063, 0.8175, 0.875, 0.8168, 0.875, 0.8168, 0.9063, 0.8175, 0.9063, 0.8198, 0.875, 0.8193, 0.875, 0.8193, 0.9063, 0.8198, 0.9062, 0.8198, 0.875, 0.8193, 0.8438, 0.8116, 0.875, 0.8129, 0.875, 0.8168, 0.8438, 0.8159, 0.8438, 0.8159, 0.875, 0.8168, 0.875, 0.8193, 0.8438, 0.8186, 0.8438, 0.8186, 0.875, 0.8193, 0.875, 0.8193, 0.8437, 0.8186, 0.8125, 0.81, 0.8438, 0.8116, 0.8438, 0.8159, 0.8126, 0.8147, 0.8126, 0.8147, 0.8438, 0.8159, 0.8438, 0.8186, 0.8125, 0.8176, 0.8125, 0.8176, 0.8438, 0.8186, 0.8437, 0.8186, 0.8125, 0.8176, 0.7812, 0.8077, 0.8125, 0.81, 0.8126, 0.8147, 0.7813, 0.8131, 0.7813, 0.8131, 0.8126, 0.8147, 0.8125, 0.8176, 0.7813, 0.8163, 0.7813, 0.8163, 0.8125, 0.8176, 0.8125, 0.8176, 0.7812, 0.8163, 0.75, 0.8047, 0.7812, 0.8077, 0.7813, 0.8131, 0.7501, 0.8109, 0.7501, 0.8109, 0.7813, 0.8131, 0.7813, 0.8163, 0.75, 0.8146, 0.75, 0.8146, 0.7813, 0.8163, 0.7812, 0.8163, 0.75, 0.8146, 0.7188, 0.8007, 0.75, 0.8047, 0.7501, 0.8109, 0.7188, 0.8079, 0.7188, 0.8079, 0.7501, 0.8109, 0.75, 0.8146, 0.7188, 0.8123, 0.7188, 0.8123, 0.75, 0.8146, 0.75, 0.8146, 0.7187, 0.8123, 0.6875, 0.7953, 0.7188, 0.8007, 0.7188, 0.8079, 0.6876, 0.804, 0.6876, 0.804, 0.7188, 0.8079, 0.7188, 0.8123, 0.6875, 0.8092, 0.6875, 0.8092, 0.7188, 0.8123, 0.7187, 0.8123, 0.6875, 0.8092, 0.6563, 0.788, 0.6875, 0.7953, 0.6876, 0.804, 0.6563, 0.7986, 0.6563, 0.7986, 0.6876, 0.804, 0.6875, 0.8092, 0.6563, 0.8051, 0.6563, 0.8051, 0.6875, 0.8092, 0.6875, 0.8092, 0.6563, 0.8051, 0.625, 0.7784, 0.6563, 0.788, 0.6563, 0.7986, 0.625, 0.7916, 0.625, 0.7916, 0.6563, 0.7986, 0.6563, 0.8051, 0.625, 0.7996, 0.625, 0.7996, 0.6563, 0.8051, 0.6563, 0.8051, 0.625, 0.7996, 0.5937, 0.7663, 0.625, 0.7784, 0.625, 0.7916, 0.5938, 0.7828, 0.5938, 0.7828, 0.625, 0.7916, 0.625, 0.7996, 0.5938, 0.7927, 0.5938, 0.7927, 0.625, 0.7996, 0.625, 0.7996, 0.5938, 0.7927, 0.5625, 0.7529, 0.5937, 0.7663, 0.5938, 0.7828, 0.5625, 0.7729, 0.5625, 0.7729, 0.5938, 0.7828, 0.5938, 0.7927, 0.5625, 0.7851, 0.5625, 0.7851, 0.5938, 0.7927, 0.5938, 0.7927, 0.5625, 0.7851, 0.5312, 0.7418, 0.5625, 0.7529, 0.5625, 0.7729, 0.5313, 0.7647, 0.5313, 0.7647, 0.5625, 0.7729, 0.5625, 0.7851, 0.5313, 0.7787, 0.5313, 0.7787, 0.5625, 0.7851, 0.5625, 0.7851, 0.5313, 0.7787, 0.5, 0.738, 0.5312, 0.7418, 0.5313, 0.7647, 0.5, 0.762, 0.5, 0.762, 0.5313, 0.7647, 0.5313, 0.7787, 0.5, 0.7765, 0.5, 0.7765, 0.5313, 0.7787, 0.5313, 0.7787, 0.5, 0.7765, 0.4688, 0.7438, 0.5, 0.738, 0.5, 0.762, 0.4687, 0.7663, 0.4687, 0.7663, 0.5, 0.762, 0.5, 0.7765, 0.4687, 0.7799, 0.4687, 0.7799, 0.5, 0.7765, 0.5, 0.7765, 0.4688, 0.7799, 0.4375, 0.7559, 0.4688, 0.7438, 0.4687, 0.7663, 0.4375, 0.7751, 0.4375, 0.7751, 0.4687, 0.7663, 0.4687, 0.7799, 0.4375, 0.7868, 0.4375, 0.7868, 0.4687, 0.7799, 0.4688, 0.7799, 0.4375, 0.7868, 0.4062, 0.7693, 0.4375, 0.7559, 0.4375, 0.7751, 0.4062, 0.7849, 0.4062, 0.7849, 0.4375, 0.7751, 0.4375, 0.7868, 0.4062, 0.7944, 0.4062, 0.7944, 0.4375, 0.7868, 0.4375, 0.7868, 0.4063, 0.7944, 0.375, 0.7808, 0.4062, 0.7693, 0.4062, 0.7849, 0.375, 0.7934, 0.375, 0.7934, 0.4062, 0.7849, 0.4062, 0.7944, 0.375, 0.801, 0.375, 0.801, 0.4062, 0.7944, 0.4063, 0.7944, 0.375, 0.801, 0.3438, 0.7899, 0.375, 0.7808, 0.375, 0.7934, 0.3437, 0.8, 0.3437, 0.8, 0.375, 0.7934, 0.375, 0.801, 0.3437, 0.8061, 0.3437, 0.8061, 0.375, 0.801, 0.375, 0.801, 0.3438, 0.8061, 0.3125, 0.7967, 0.3438, 0.7899, 0.3437, 0.8, 0.3124, 0.805, 0.3124, 0.805, 0.3437, 0.8, 0.3437, 0.8061, 0.3125, 0.81, 0.3125, 0.81, 0.3437, 0.8061, 0.3438, 0.8061, 0.3125, 0.81, 0.2812, 0.8017, 0.3125, 0.7967, 0.3124, 0.805, 0.2812, 0.8087, 0.2812, 0.8087, 0.3124, 0.805, 0.3125, 0.81, 0.2812, 0.8129, 0.2812, 0.8129, 0.3125, 0.81, 0.3125, 0.81, 0.2812, 0.8129, 0.25, 0.8055, 0.2812, 0.8017, 0.2812, 0.8087, 0.2499, 0.8114, 0.2499, 0.8114, 0.2812, 0.8087, 0.2812, 0.8129, 0.25, 0.815, 0.25, 0.815, 0.2812, 0.8129, 0.2812, 0.8129, 0.25, 0.815, 0.2188, 0.8083, 0.25, 0.8055, 0.2499, 0.8114, 0.2187, 0.8135, 0.2187, 0.8135, 0.2499, 0.8114, 0.25, 0.815, 0.2187, 0.8166, 0.2187, 0.8166, 0.25, 0.815, 0.25, 0.815, 0.2188, 0.8166, 0.1875, 0.8104, 0.2188, 0.8083, 0.2187, 0.8135, 0.1874, 0.815, 0.1874, 0.815, 0.2187, 0.8135, 0.2187, 0.8166, 0.1875, 0.8178, 0.1875, 0.8178, 0.2187, 0.8166, 0.2188, 0.8166, 0.1875, 0.8178, 0.1562, 0.8119, 0.1875, 0.8104, 0.1874, 0.815, 0.1562, 0.8162, 0.1562, 0.8162, 0.1874, 0.815, 0.1875, 0.8178, 0.1562, 0.8187, 0.1562, 0.8187, 0.1875, 0.8178, 0.1875, 0.8178, 0.1562, 0.8187, 0.125, 0.8131, 0.1562, 0.8119, 0.1562, 0.8162, 0.125, 0.817, 0.125, 0.817, 0.1562, 0.8162, 0.1562, 0.8187, 0.125, 0.8194, 0.125, 0.8194, 0.1562, 0.8187, 0.1562, 0.8187, 0.125, 0.8194, 0.09375, 0.8139, 0.125, 0.8131, 0.125, 0.817, 0.09372, 0.8176, 0.09372, 0.8176, 0.125, 0.817, 0.125, 0.8194, 0.09373, 0.8199, 0.09373, 0.8199, 0.125, 0.8194, 0.125, 0.8194, 0.09375, 0.8199, 0.0625, 0.8145, 0.09375, 0.8139, 0.09372, 0.8176, 0.06248, 0.818, 0.06248, 0.818, 0.09372, 0.8176, 0.09373, 0.8199, 0.06249, 0.8202, 0.06249, 0.8202, 0.09373, 0.8199, 0.09375, 0.8199, 0.0625, 0.8202, 0.03125, 0.8148, 0.0625, 0.8145, 0.06248, 0.818, 0.03124, 0.8183, 0.03124, 0.8183, 0.06248, 0.818, 0.06249, 0.8202, 0.03124, 0.8204, 0.03124, 0.8204, 0.06249, 0.8202, 0.0625, 0.8202, 0.03125, 0.8204, 0.0, 0.8149, 0.03125, 0.8148, 0.03124, 0.8183, -1.715e-05, 0.8183, -1.715e-05, 0.8183, 0.03124, 0.8183, 0.03124, 0.8204, -1.242e-05, 0.8204, -1.242e-05, 0.8204, 0.03124, 0.8204, 0.03125, 0.8204, 0.0, 0.8204, 0.03125, 0.6639, 0.03125, 0.8148, 0.0, 0.8149, 0.0, 0.6639, 1.0, 0.6639, 1.0, 0.8149, 0.9687, 0.8148, 0.9688, 0.6639, 0.9688, 0.6639, 0.9687, 0.8148, 0.9375, 0.8144, 0.9375, 0.6639, 0.9375, 0.6639, 0.9375, 0.8144, 0.9062, 0.8138, 0.9062, 0.6639, 0.9062, 0.6639, 0.9062, 0.8138, 0.875, 0.8129, 0.875, 0.6639, 0.875, 0.6639, 0.875, 0.8129, 0.8438, 0.8116, 0.8438, 0.6639, 0.8438, 0.6639, 0.8438, 0.8116, 0.8125, 0.81, 0.8125, 0.6639, 0.8125, 0.6639, 0.8125, 0.81, 0.7812, 0.8077, 0.7812, 0.6639, 0.7812, 0.6639, 0.7812, 0.8077, 0.75, 0.8047, 0.75, 0.6639, 0.75, 0.6639, 0.75, 0.8047, 0.7188, 0.8007, 0.7188, 0.6639, 0.7188, 0.6639, 0.7188, 0.8007, 0.6875, 0.7953, 0.6875, 0.6639, 0.6875, 0.6639, 0.6875, 0.7953, 0.6563, 0.788, 0.6562, 0.6639, 0.6562, 0.6639, 0.6563, 0.788, 0.625, 0.7784, 0.625, 0.6639, 0.625, 0.6639, 0.625, 0.7784, 0.5937, 0.7663, 0.5938, 0.6639, 0.5938, 0.6639, 0.5937, 0.7663, 0.5625, 0.7529, 0.5625, 0.6639, 0.5625, 0.6639, 0.5625, 0.7529, 0.5312, 0.7418, 0.5312, 0.6639, 0.5312, 0.6639, 0.5312, 0.7418, 0.5, 0.738, 0.5, 0.6639, 0.5, 0.6639, 0.5, 0.738, 0.4688, 0.7438, 0.4688, 0.6639, 0.4688, 0.6639, 0.4688, 0.7438, 0.4375, 0.7559, 0.4375, 0.6639, 0.4375, 0.6639, 0.4375, 0.7559, 0.4062, 0.7693, 0.4062, 0.6639, 0.4062, 0.6639, 0.4062, 0.7693, 0.375, 0.7808, 0.375, 0.6639, 0.375, 0.6639, 0.375, 0.7808, 0.3438, 0.7899, 0.3438, 0.6639, 0.3438, 0.6639, 0.3438, 0.7899, 0.3125, 0.7967, 0.3125, 0.6639, 0.3125, 0.6639, 0.3125, 0.7967, 0.2812, 0.8017, 0.2812, 0.6639, 0.2812, 0.6639, 0.2812, 0.8017, 0.25, 0.8055, 0.25, 0.6639, 0.25, 0.6639, 0.25, 0.8055, 0.2188, 0.8083, 0.2188, 0.6639, 0.2188, 0.6639, 0.2188, 0.8083, 0.1875, 0.8104, 0.1875, 0.6639, 0.1875, 0.6639, 0.1875, 0.8104, 0.1562, 0.8119, 0.1562, 0.6639, 0.1562, 0.6639, 0.1562, 0.8119, 0.125, 0.8131, 0.125, 0.6639, 0.125, 0.6639, 0.125, 0.8131, 0.09375, 0.8139, 0.09375, 0.6639, 0.09375, 0.6639, 0.09375, 0.8139, 0.0625, 0.8145, 0.0625, 0.6639, 0.0625, 0.6639, 0.0625, 0.8145, 0.03125, 0.8148, 0.03125, 0.6639, 0.0, 0.8204, 0.03125, 0.8204, 0.03125, 0.8204, 0.0, 0.8204, 0.03125, 0.8204, 0.0625, 0.8202, 0.0625, 0.8202, 0.03125, 0.8204, 0.0625, 0.8202, 0.09375, 0.8199, 0.09375, 0.8199, 0.0625, 0.8202, 0.09375, 0.8199, 0.125, 0.8194, 0.125, 0.8194, 0.09375, 0.8199, 0.125, 0.8194, 0.1562, 0.8187, 0.1563, 0.8187, 0.125, 0.8194, 0.1562, 0.8187, 0.1875, 0.8178, 0.1875, 0.8178, 0.1563, 0.8187, 0.1875, 0.8178, 0.2187, 0.8166, 0.2188, 0.8166, 0.1875, 0.8178, 0.2187, 0.8166, 0.25, 0.815, 0.25, 0.815, 0.2188, 0.8166, 0.25, 0.815, 0.2812, 0.8129, 0.2812, 0.8129, 0.25, 0.815, 0.2812, 0.8129, 0.3125, 0.81, 0.3125, 0.81, 0.2812, 0.8129, 0.3125, 0.81, 0.3438, 0.8061, 0.3438, 0.8061, 0.3125, 0.81, 0.3438, 0.8061, 0.375, 0.801, 0.375, 0.801, 0.3438, 0.8061, 0.375, 0.801, 0.4062, 0.7944, 0.4063, 0.7944, 0.375, 0.801, 0.4062, 0.7944, 0.4375, 0.7868, 0.4375, 0.7868, 0.4063, 0.7944, 0.4375, 0.7868, 0.4688, 0.7799, 0.4688, 0.7799, 0.4375, 0.7868, 0.4688, 0.7799, 0.5, 0.7765, 0.5, 0.7765, 0.4688, 0.7799, 0.5, 0.7765, 0.5312, 0.7787, 0.5313, 0.7787, 0.5, 0.7765, 0.5312, 0.7787, 0.5625, 0.7851, 0.5625, 0.7851, 0.5313, 0.7787, 0.5625, 0.7851, 0.5937, 0.7927, 0.5937, 0.7927, 0.5625, 0.7851, 0.5937, 0.7927, 0.625, 0.7996, 0.625, 0.7996, 0.5937, 0.7927, 0.625, 0.7996, 0.6563, 0.8051, 0.6563, 0.8051, 0.625, 0.7996, 0.6563, 0.8051, 0.6875, 0.8092, 0.6875, 0.8092, 0.6563, 0.8051, 0.6875, 0.8092, 0.7188, 0.8123, 0.7187, 0.8123, 0.6875, 0.8092, 0.7188, 0.8123, 0.75, 0.8146, 0.75, 0.8146, 0.7187, 0.8123, 0.75, 0.8146, 0.7812, 0.8163, 0.7812, 0.8163, 0.75, 0.8146, 0.7812, 0.8163, 0.8125, 0.8176, 0.8125, 0.8176, 0.7812, 0.8163, 0.8125, 0.8176, 0.8438, 0.8186, 0.8437, 0.8186, 0.8125, 0.8176, 0.8438, 0.8186, 0.875, 0.8193, 0.875, 0.8193, 0.8437, 0.8186, 0.875, 0.8193, 0.9062, 0.8198, 0.9062, 0.8198, 0.875, 0.8193, 0.9062, 0.8198, 0.9375, 0.8201, 0.9375, 0.8201, 0.9062, 0.8198, 0.9375, 0.8201, 0.9687, 0.8203, 0.9687, 0.8203, 0.9375, 0.8201, 0.9687, 0.8203, 1.0, 0.8204, 1.0, 0.8204, 0.9687, 0.8203, 0.0, 0.8204, 0.03125, 0.8204, 0.03125, 0.8204, 0.0, 0.8204, 0.03125, 0.8204, 0.0625, 0.8202, 0.0625, 0.8202, 0.03125, 0.8204, 0.0, 0.8204, 0.03125, 0.8204, 0.03125, 0.8204, 0.0, 0.8204, 0.03125, 0.8204, 0.0625, 0.8202, 0.0625, 0.8202, 0.03125, 0.8204, 0.0625, 0.8202, 0.09375, 0.8199, 0.09375, 0.8199, 0.0625, 0.8202, 0.0625, 0.8202, 0.09375, 0.8199, 0.09375, 0.8199, 0.0625, 0.8202, 0.09375, 0.8199, 0.125, 0.8194, 0.125, 0.8194, 0.09375, 0.8199, 0.09375, 0.8199, 0.125, 0.8194, 0.125, 0.8194, 0.09375, 0.8199, 0.125, 0.8194, 0.1563, 0.8187, 0.1562, 0.8187, 0.125, 0.8194, 0.125, 0.8194, 0.1562, 0.8187, 0.1562, 0.8187, 0.125, 0.8194, 0.1563, 0.8187, 0.1875, 0.8178, 0.1875, 0.8178, 0.1562, 0.8187, 0.1562, 0.8187, 0.1875, 0.8178, 0.1875, 0.8178, 0.1562, 0.8187, 0.1875, 0.8178, 0.2188, 0.8166, 0.2188, 0.8166, 0.1875, 0.8178, 0.1875, 0.8178, 0.2188, 0.8166, 0.2187, 0.8166, 0.1875, 0.8178, 0.2188, 0.8166, 0.25, 0.815, 0.25, 0.815, 0.2188, 0.8166, 0.2188, 0.8166, 0.25, 0.815, 0.25, 0.815, 0.2187, 0.8166, 0.25, 0.815, 0.2812, 0.8129, 0.2812, 0.8129, 0.25, 0.815, 0.25, 0.815, 0.2812, 0.8129, 0.2812, 0.8129, 0.25, 0.815, 0.2812, 0.8129, 0.3125, 0.81, 0.3125, 0.81, 0.2812, 0.8129, 0.2812, 0.8129, 0.3125, 0.81, 0.3125, 0.81, 0.2812, 0.8129, 0.3125, 0.81, 0.3438, 0.8061, 0.3437, 0.8061, 0.3125, 0.81, 0.3125, 0.81, 0.3438, 0.8061, 0.3438, 0.8061, 0.3125, 0.81, 0.3438, 0.8061, 0.375, 0.801, 0.375, 0.801, 0.3437, 0.8061, 0.3438, 0.8061, 0.375, 0.801, 0.375, 0.801, 0.3438, 0.8061, 0.375, 0.801, 0.4063, 0.7944, 0.4062, 0.7944, 0.375, 0.801, 0.375, 0.801, 0.4063, 0.7944, 0.4062, 0.7944, 0.375, 0.801, 0.4063, 0.7944, 0.4375, 0.7868, 0.4375, 0.7868, 0.4062, 0.7944, 0.4063, 0.7944, 0.4375, 0.7868, 0.4375, 0.7868, 0.4062, 0.7944, 0.4375, 0.7868, 0.4688, 0.7799, 0.4688, 0.7799, 0.4375, 0.7868, 0.4375, 0.7868, 0.4688, 0.7799, 0.4688, 0.7799, 0.4375, 0.7868, 0.4688, 0.7799, 0.5, 0.7765, 0.5, 0.7765, 0.4688, 0.7799, 0.4688, 0.7799, 0.5, 0.7765, 0.5, 0.7765, 0.4688, 0.7799, 0.5, 0.7765, 0.5313, 0.7787, 0.5313, 0.7787, 0.5, 0.7765, 0.5, 0.7765, 0.5313, 0.7787, 0.5312, 0.7787, 0.5, 0.7765, 0.5313, 0.7787, 0.5625, 0.7851, 0.5625, 0.7851, 0.5313, 0.7787, 0.5313, 0.7787, 0.5625, 0.7851, 0.5625, 0.7851, 0.5312, 0.7787, 0.5625, 0.7851, 0.5937, 0.7927, 0.5937, 0.7927, 0.5625, 0.7851, 0.5625, 0.7851, 0.5938, 0.7927, 0.5937, 0.7927, 0.5625, 0.7851, 0.5937, 0.7927, 0.625, 0.7996, 0.625, 0.7996, 0.5937, 0.7927, 0.5938, 0.7927, 0.625, 0.7996, 0.625, 0.7996, 0.5937, 0.7927, 0.625, 0.7996, 0.6563, 0.8051, 0.6563, 0.8051, 0.625, 0.7996, 0.625, 0.7996, 0.6563, 0.8051, 0.6563, 0.8051, 0.625, 0.7996, 0.6563, 0.8051, 0.6875, 0.8092, 0.6875, 0.8092, 0.6563, 0.8051, 0.6563, 0.8051, 0.6875, 0.8092, 0.6875, 0.8092, 0.6563, 0.8051, 0.6875, 0.8092, 0.7187, 0.8123, 0.7188, 0.8123, 0.6875, 0.8092, 0.6875, 0.8092, 0.7187, 0.8123, 0.7188, 0.8123, 0.6875, 0.8092, 0.7187, 0.8123, 0.75, 0.8146, 0.75, 0.8146, 0.7188, 0.8123, 0.7187, 0.8123, 0.75, 0.8146, 0.75, 0.8146, 0.7188, 0.8123, 0.75, 0.8146, 0.7812, 0.8163, 0.7812, 0.8163, 0.75, 0.8146, 0.75, 0.8146, 0.7812, 0.8163, 0.7812, 0.8163, 0.75, 0.8146, 0.7812, 0.8163, 0.8125, 0.8176, 0.8125, 0.8176, 0.7812, 0.8163, 0.7812, 0.8163, 0.8125, 0.8176, 0.8125, 0.8176, 0.7812, 0.8163, 0.8125, 0.8176, 0.8437, 0.8186, 0.8438, 0.8186, 0.8125, 0.8176, 0.8125, 0.8176, 0.8437, 0.8186, 0.8438, 0.8186, 0.8125, 0.8176, 0.8437, 0.8186, 0.875, 0.8193, 0.875, 0.8193, 0.8438, 0.8186, 0.8437, 0.8186, 0.875, 0.8193, 0.875, 0.8193, 0.8438, 0.8186, 0.875, 0.8193, 0.9062, 0.8198, 0.9062, 0.8198, 0.875, 0.8193, 0.875, 0.8193, 0.9062, 0.8198, 0.9062, 0.8198, 0.875, 0.8193, 0.9062, 0.8198, 0.9375, 0.8201, 0.9375, 0.8201, 0.9062, 0.8198, 0.9062, 0.8198, 0.9375, 0.8201, 0.9375, 0.8201, 0.9062, 0.8198, 0.9375, 0.8201, 0.9687, 0.8203, 0.9687, 0.8203, 0.9375, 0.8201, 0.9375, 0.8201, 0.9687, 0.8203, 0.9687, 0.8203, 0.9375, 0.8201, 0.9687, 0.8203, 1.0, 0.8204, 1.0, 0.8204, 0.9687, 0.8203, 0.9687, 0.8203, 1.0, 0.8204, 1.0, 0.8204, 0.9687, 0.8203])
me_cylinder.materials.append(mat_material)
me_cylinder.materials.append(mat_material_001)
me_cylinder.materials.append(mat_leather)
me_cylinder.update()

# ---- objects
ob_cylinder = bpy.data.objects.new('Cylinder', me_cylinder)

# ---- transforms, parenting, visibility, modifiers, constraints
ob_cylinder.location = (0.0, 0.0, 0.0)
ob_cylinder.scale = (0.3, 0.3, 0.3)
_m = ob_cylinder.modifiers.new('Solidify', 'SOLIDIFY')
_m.thickness = 0.055
_m = ob_cylinder.modifiers.new('Smooth by Angle', 'NODES')
_m.node_group = ng_smooth_by_angle
_m.use_pin_to_last = True
_m.show_group_selector = False

# ---- collection membership
col_collection.objects.link(ob_cylinder)

# ---- scene / render settings (as saved in the file)
scene.frame_start = 1; scene.frame_end = 250; scene.frame_set(1)
scene.render.engine = 'BLENDER_EEVEE_NEXT'
bpy.context.view_layer.update()

# ---- added for rendering (the .blend has no active camera and no usable light): camera, sun
cam_auto = bpy.data.cameras.new('AutoCamera')
cam_auto.lens = 50.0
cam_auto.sensor_width = 36.0
cam_auto.clip_end = 1000.0
ob_auto_camera = bpy.data.objects.new('AutoCamera', cam_auto)
scene.collection.objects.link(ob_auto_camera)
ob_auto_camera.location = (0.946725, -1.11566, 0.901341)
ob_auto_camera.rotation_euler = (1.09748, -7.21219e-08, 0.694738)
scene.camera = ob_auto_camera
light_auto_sun = bpy.data.lights.new('AutoSun', 'SUN')
light_auto_sun.energy = 3.0
light_auto_sun.angle = 0.0523599
ob_auto_sun = bpy.data.objects.new('AutoSun', light_auto_sun)
scene.collection.objects.link(ob_auto_sun)
ob_auto_sun.rotation_euler = (0.872665, 0.174533, 0.523599)
bpy.context.view_layer.update()
